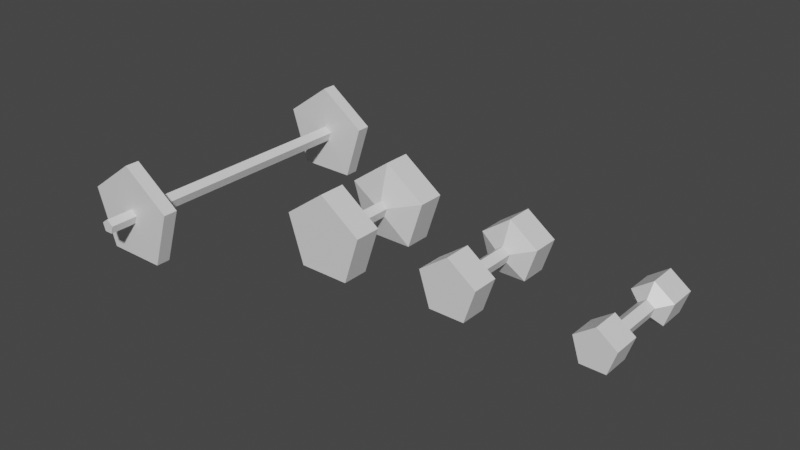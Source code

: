 # Source: WeightSet.blend  (saved by Blender 2.93.20; exported with 4.5.12 LTS)
import bpy
from mathutils import Matrix  # noqa: F401  (used for matrix-valued properties, if any)

bpy.ops.wm.read_factory_settings(use_empty=True)
scene = bpy.context.scene
scene.name = 'Scene'

# ---- collections
col_collection = bpy.data.collections.new('Collection'); scene.collection.children.link(col_collection)

# ---- materials (node trees are filled in below, after node groups)
mat_blackweight = bpy.data.materials.new('BlackWeight')
mat_blackweight.alpha_threshold = 0.0
mat_blackweight.use_transparent_shadow = False
mat_blackweight.line_color = (0.0, 0.0, 0.0, 1.0)
mat_silverbar = bpy.data.materials.new('SilverBar')
mat_silverbar.use_transparent_shadow = False

# ---- material node trees
mat_blackweight.use_nodes = True; mat_blackweight.node_tree.nodes.clear()
_N = mat_blackweight.node_tree.nodes; _L = mat_blackweight.node_tree.links
n0 = _N.new('ShaderNodeOutputMaterial'); n0.name = 'Material Output'; n0.location = (300, 300)
n1 = _N.new('ShaderNodeBsdfPrincipled'); n1.name = 'Principled BSDF'; n1.location = (10, 300)
n1.distribution = 'GGX'
n1.subsurface_method = 'BURLEY'
n1.inputs[2].default_value = 0.4
n1.inputs[3].default_value = 1.45
n1.inputs[27].default_value = (0.0, 0.0, 0.0, 1.0)
n1.inputs[28].default_value = 1.0
_L.new(n1.outputs[0], n0.inputs[0])
n0.is_active_output = True
mat_silverbar.use_nodes = True; mat_silverbar.node_tree.nodes.clear()
_N = mat_silverbar.node_tree.nodes; _L = mat_silverbar.node_tree.links
n0 = _N.new('ShaderNodeBsdfPrincipled'); n0.name = 'Principled BSDF'; n0.location = (10, 300)
n0.distribution = 'GGX'
n0.subsurface_method = 'BURLEY'
n0.inputs[3].default_value = 1.45
n0.inputs[27].default_value = (0.0, 0.0, 0.0, 1.0)
n0.inputs[28].default_value = 1.0
n1 = _N.new('ShaderNodeOutputMaterial'); n1.name = 'Material Output'; n1.location = (300, 300)
_L.new(n0.outputs[0], n1.inputs[0])
n1.is_active_output = True

# ---- world
world_world = bpy.data.worlds.new('World'); scene.world = world_world
world_world.use_nodes = True; world_world.node_tree.nodes.clear()
_N = world_world.node_tree.nodes; _L = world_world.node_tree.links
n0 = _N.new('ShaderNodeOutputWorld'); n0.name = 'World Output'; n0.location = (300, 300)
n1 = _N.new('ShaderNodeBackground'); n1.name = 'Background'; n1.location = (10, 300)
n1.inputs[0].default_value = (0.05088, 0.05088, 0.05088, 1.0)
_L.new(n1.outputs[0], n0.inputs[0])
n0.is_active_output = True
world_world.color = (0.05088, 0.05088, 0.05088)
world_world.use_sun_shadow = False
world_world.sun_shadow_jitter_overblur = 0.0

# ---- meshes
me_cylinder = bpy.data.meshes.new('Cylinder')
me_cylinder.from_pydata([(-4.307e-08, 0.2896, -0.4732), (-4.998e-08, 0.2896, 0.4732), (0.2754, 0.0895, -0.4732), (0.2754, 0.0895, 0.4732), (0.1702, -0.2343, -0.4732), (0.1702, -0.2343, 0.4732), (-0.1702, -0.2343, -0.4732), (-0.1702, -0.2343, 0.4732), (-0.2754, 0.0895, -0.4732), (-0.2754, 0.0895, 0.4732), (-7.149e-10, 0.2896, -0.7566), (0.2754, 0.0895, -0.7566), (0.2754, 0.0895, 0.7566), (-7.571e-08, 0.2896, 0.7566), (0.1702, -0.2343, -0.7566), (0.1702, -0.2343, 0.7566), (-0.1702, -0.2343, -0.7566), (-0.1702, -0.2343, 0.7566), (-0.2754, 0.0895, -0.7566), (-0.2754, 0.0895, 0.7566), (1.383e-08, 1.093, -1.107), (1.039, 0.3376, -1.107), (1.039, 0.3376, 1.107), (-2.691e-07, 1.093, 1.107), (0.6422, -0.884, -1.107), (0.6422, -0.884, 1.107), (-0.6422, -0.884, -1.107), (-0.6422, -0.884, 1.107), (-1.039, 0.3376, -1.107), (-1.039, 0.3376, 1.107), (1.383e-08, 1.093, -2.086), (1.039, 0.3376, -2.086), (1.039, 0.3376, 2.086), (-3.338e-07, 1.093, 2.086), (0.6422, -0.884, -2.086), (0.6422, -0.884, 2.086), (-0.6422, -0.884, -2.086), (-0.6422, -0.884, 2.086), (-1.039, 0.3376, -2.086), (-1.039, 0.3376, 2.086)], [], [(0, 1, 3, 2), (2, 3, 5, 4), (4, 5, 7, 6), (6, 8, 18, 16), (6, 7, 9, 8), (8, 9, 1, 0), (8, 0, 10, 18), (18, 10, 20, 28), (12, 13, 23, 22), (0, 2, 11, 10), (4, 6, 16, 14), (1, 9, 19, 13), (2, 4, 14, 11), (9, 7, 17, 19), (3, 1, 13, 12), (7, 5, 15, 17), (5, 3, 12, 15), (21, 24, 34, 31), (27, 25, 35, 37), (17, 15, 25, 27), (11, 14, 24, 21), (13, 19, 29, 23), (16, 18, 28, 26), (15, 12, 22, 25), (10, 11, 21, 20), (19, 17, 27, 29), (14, 16, 26, 24), (32, 33, 39, 37, 35), (30, 31, 34, 36, 38), (23, 29, 39, 33), (26, 28, 38, 36), (25, 22, 32, 35), (20, 21, 31, 30), (29, 27, 37, 39), (24, 26, 36, 34), (22, 23, 33, 32), (28, 20, 30, 38)])
_uv = me_cylinder.uv_layers.new(name='UVMap')
_uv.uv.foreach_set('vector', [0.5, 0.2634, 0.5, 0.7366, 0.6377, 0.7366, 0.6377, 0.2634, 0.5447, 0.2634, 0.5447, 0.7366, 0.3828, 0.7366, 0.3828, 0.2634, 0.5851, 0.2634, 0.5851, 0.7366, 0.4149, 0.7366, 0.4149, 0.2634, 0.3828, 0.2634, 0.5447, 0.2634, 0.5447, 0.1217, 0.3828, 0.1217, 0.3828, 0.2634, 0.3828, 0.7366, 0.5447, 0.7366, 0.5447, 0.2634, 0.3623, 0.2634, 0.3623, 0.7366, 0.5, 0.7366, 0.5, 0.2634, 0.3623, 0.2634, 0.5, 0.2634, 0.5, 0.1217, 0.3623, 0.1217, 0.3623, 0.5447, 0.5, 0.6448, 0.5, 1.046, -0.01958, 0.6688, 0.6377, 0.5447, 0.5, 0.6448, 0.5, 1.046, 1.02, 0.6688, 0.5, 0.2634, 0.6377, 0.2634, 0.6377, 0.1217, 0.5, 0.1217, 0.5851, 0.2634, 0.4149, 0.2634, 0.4149, 0.1217, 0.5851, 0.1217, 0.5, 0.7366, 0.3623, 0.7366, 0.3623, 0.8783, 0.5, 0.8783, 0.5447, 0.2634, 0.3828, 0.2634, 0.3828, 0.1217, 0.5447, 0.1217, 0.5447, 0.7366, 0.3828, 0.7366, 0.3828, 0.8783, 0.5447, 0.8783, 0.6377, 0.7366, 0.5, 0.7366, 0.5, 0.8783, 0.6377, 0.8783, 0.4149, 0.7366, 0.5851, 0.7366, 0.5851, 0.8783, 0.4149, 0.8783, 0.3828, 0.7366, 0.5447, 0.7366, 0.5447, 0.8783, 0.3828, 0.8783, 0.6688, -0.0534, 0.05802, -0.0534, 0.05802, -0.5432, 0.6688, -0.5432, 0.1789, 1.053, 0.8211, 1.053, 0.8211, 1.543, 0.1789, 1.543, 0.4149, 0.3828, 0.5851, 0.3828, 0.8211, 0.05802, 0.1789, 0.05802, 0.6377, 0.5447, 0.5851, 0.3828, 0.8211, 0.05802, 1.02, 0.6688, 0.5, 0.6448, 0.3623, 0.5447, -0.01958, 0.6688, 0.5, 1.046, 0.4149, 0.3828, 0.3623, 0.5447, -0.01958, 0.6688, 0.1789, 0.05802, 0.5851, 0.3828, 0.6377, 0.5447, 1.02, 0.6688, 0.8211, 0.05802, 0.5, 0.6448, 0.6377, 0.5447, 1.02, 0.6688, 0.5, 1.046, 0.3623, 0.5447, 0.4149, 0.3828, 0.1789, 0.05802, -0.01958, 0.6688, 0.5851, 0.3828, 0.4149, 0.3828, 0.1789, 0.05802, 0.8211, 0.05802, 1.02, 0.6688, 0.5, 1.046, -0.01958, 0.6688, 0.1789, 0.05802, 0.8211, 0.05802, 0.5, 1.046, 1.02, 0.6688, 0.8211, 0.05802, 0.1789, 0.05802, -0.01958, 0.6688, 0.5, 1.053, -0.01958, 1.053, -0.01958, 1.543, 0.5, 1.543, 0.05802, -0.0534, 0.6688, -0.0534, 0.6688, -0.5432, 0.05802, -0.5432, 0.05802, 1.053, 0.6688, 1.053, 0.6688, 1.543, 0.05802, 1.543, 0.5, -0.0534, 1.02, -0.0534, 1.02, -0.5432, 0.5, -0.5432, 0.6688, 1.053, 0.05802, 1.053, 0.05802, 1.543, 0.6688, 1.543, 0.8211, -0.0534, 0.1789, -0.0534, 0.1789, -0.5432, 0.8211, -0.5432, 1.02, 1.053, 0.5, 1.053, 0.5, 1.543, 1.02, 1.543, -0.01958, -0.0534, 0.5, -0.0534, 0.5, -0.5432, -0.01958, -0.5432])
me_cylinder.materials.append(mat_blackweight)
me_cylinder.use_remesh_fix_poles = True
me_cylinder.use_remesh_preserve_attributes = False
me_cylinder.update()
me_cylinder_001 = bpy.data.meshes.new('Cylinder.001')
me_cylinder_001.from_pydata([(-4.307e-08, 0.2896, -0.4732), (-4.998e-08, 0.2896, 0.4732), (0.2754, 0.0895, -0.4732), (0.2754, 0.0895, 0.4732), (0.1702, -0.2343, -0.4732), (0.1702, -0.2343, 0.4732), (-0.1702, -0.2343, -0.4732), (-0.1702, -0.2343, 0.4732), (-0.2754, 0.0895, -0.4732), (-0.2754, 0.0895, 0.4732), (-7.149e-10, 0.2896, -0.7566), (0.2754, 0.0895, -0.7566), (0.2754, 0.0895, 0.7566), (-7.571e-08, 0.2896, 0.7566), (0.1702, -0.2343, -0.7566), (0.1702, -0.2343, 0.7566), (-0.1702, -0.2343, -0.7566), (-0.1702, -0.2343, 0.7566), (-0.2754, 0.0895, -0.7566), (-0.2754, 0.0895, 0.7566), (1.383e-08, 1.576, -1.107), (1.499, 0.487, -1.107), (1.499, 0.487, 1.107), (-3.031e-07, 1.576, 1.107), (0.9263, -1.275, -1.107), (0.9263, -1.275, 1.107), (-0.9263, -1.275, -1.107), (-0.9263, -1.275, 1.107), (-1.499, 0.487, -1.107), (-1.499, 0.487, 1.107), (1.383e-08, 1.576, -2.086), (1.499, 0.487, -2.086), (1.499, 0.487, 2.086), (-4.018e-07, 1.576, 2.086), (0.9263, -1.275, -2.086), (0.9263, -1.275, 2.086), (-0.9263, -1.275, -2.086), (-0.9263, -1.275, 2.086), (-1.499, 0.487, -2.086), (-1.499, 0.487, 2.086)], [], [(0, 1, 3, 2), (2, 3, 5, 4), (4, 5, 7, 6), (6, 8, 18, 16), (6, 7, 9, 8), (8, 9, 1, 0), (8, 0, 10, 18), (18, 10, 20, 28), (12, 13, 23, 22), (0, 2, 11, 10), (4, 6, 16, 14), (1, 9, 19, 13), (2, 4, 14, 11), (9, 7, 17, 19), (3, 1, 13, 12), (7, 5, 15, 17), (5, 3, 12, 15), (21, 24, 34, 31), (27, 25, 35, 37), (17, 15, 25, 27), (11, 14, 24, 21), (13, 19, 29, 23), (16, 18, 28, 26), (15, 12, 22, 25), (10, 11, 21, 20), (19, 17, 27, 29), (14, 16, 26, 24), (32, 33, 39, 37, 35), (30, 31, 34, 36, 38), (23, 29, 39, 33), (26, 28, 38, 36), (25, 22, 32, 35), (20, 21, 31, 30), (29, 27, 37, 39), (24, 26, 36, 34), (22, 23, 33, 32), (28, 20, 30, 38)])
_uv = me_cylinder_001.uv_layers.new(name='UVMap')
_uv.uv.foreach_set('vector', [0.5, 0.2634, 0.5, 0.7366, 0.6377, 0.7366, 0.6377, 0.2634, 0.5447, 0.2634, 0.5447, 0.7366, 0.3828, 0.7366, 0.3828, 0.2634, 0.5851, 0.2634, 0.5851, 0.7366, 0.4149, 0.7366, 0.4149, 0.2634, 0.3828, 0.2634, 0.5447, 0.2634, 0.5447, 0.1217, 0.3828, 0.1217, 0.3828, 0.2634, 0.3828, 0.7366, 0.5447, 0.7366, 0.5447, 0.2634, 0.3623, 0.2634, 0.3623, 0.7366, 0.5, 0.7366, 0.5, 0.2634, 0.3623, 0.2634, 0.5, 0.2634, 0.5, 0.1217, 0.3623, 0.1217, 0.3623, 0.5447, 0.5, 0.6448, 0.5, 1.288, -0.2494, 0.7435, 0.6377, 0.5447, 0.5, 0.6448, 0.5, 1.288, 1.249, 0.7435, 0.5, 0.2634, 0.6377, 0.2634, 0.6377, 0.1217, 0.5, 0.1217, 0.5851, 0.2634, 0.4149, 0.2634, 0.4149, 0.1217, 0.5851, 0.1217, 0.5, 0.7366, 0.3623, 0.7366, 0.3623, 0.8783, 0.5, 0.8783, 0.5447, 0.2634, 0.3828, 0.2634, 0.3828, 0.1217, 0.5447, 0.1217, 0.5447, 0.7366, 0.3828, 0.7366, 0.3828, 0.8783, 0.5447, 0.8783, 0.6377, 0.7366, 0.5, 0.7366, 0.5, 0.8783, 0.6377, 0.8783, 0.4149, 0.7366, 0.5851, 0.7366, 0.5851, 0.8783, 0.4149, 0.8783, 0.3828, 0.7366, 0.5447, 0.7366, 0.5447, 0.8783, 0.3828, 0.8783, 0.7435, -0.0534, -0.1374, -0.0534, -0.1374, -0.5432, 0.7435, -0.5432, 0.03687, 1.053, 0.9631, 1.053, 0.9631, 1.543, 0.03687, 1.543, 0.4149, 0.3828, 0.5851, 0.3828, 0.9631, -0.1374, 0.03687, -0.1374, 0.6377, 0.5447, 0.5851, 0.3828, 0.9631, -0.1374, 1.249, 0.7435, 0.5, 0.6448, 0.3623, 0.5447, -0.2494, 0.7435, 0.5, 1.288, 0.4149, 0.3828, 0.3623, 0.5447, -0.2494, 0.7435, 0.03687, -0.1374, 0.5851, 0.3828, 0.6377, 0.5447, 1.249, 0.7435, 0.9631, -0.1374, 0.5, 0.6448, 0.6377, 0.5447, 1.249, 0.7435, 0.5, 1.288, 0.3623, 0.5447, 0.4149, 0.3828, 0.03687, -0.1374, -0.2494, 0.7435, 0.5851, 0.3828, 0.4149, 0.3828, 0.03687, -0.1374, 0.9631, -0.1374, 1.249, 0.7435, 0.5, 1.288, -0.2494, 0.7435, 0.03687, -0.1374, 0.9631, -0.1374, 0.5, 1.288, 1.249, 0.7435, 0.9631, -0.1374, 0.03687, -0.1374, -0.2494, 0.7435, 0.5, 1.053, -0.2494, 1.053, -0.2494, 1.543, 0.5, 1.543, -0.1374, -0.0534, 0.7435, -0.0534, 0.7435, -0.5432, -0.1374, -0.5432, -0.1374, 1.053, 0.7435, 1.053, 0.7435, 1.543, -0.1374, 1.543, 0.5, -0.0534, 1.249, -0.0534, 1.249, -0.5432, 0.5, -0.5432, 0.7435, 1.053, -0.1374, 1.053, -0.1374, 1.543, 0.7435, 1.543, 0.9631, -0.0534, 0.03687, -0.0534, 0.03687, -0.5432, 0.9631, -0.5432, 1.249, 1.053, 0.5, 1.053, 0.5, 1.543, 1.249, 1.543, -0.2494, -0.0534, 0.5, -0.0534, 0.5, -0.5432, -0.2494, -0.5432])
me_cylinder_001.materials.append(mat_blackweight)
me_cylinder_001.use_remesh_fix_poles = True
me_cylinder_001.use_remesh_preserve_attributes = False
me_cylinder_001.update()
me_cylinder_002 = bpy.data.meshes.new('Cylinder.002')
me_cylinder_002.from_pydata([(-4.307e-08, 0.2896, -0.4732), (-4.998e-08, 0.2896, 0.4732), (0.2754, 0.0895, -0.4732), (0.2754, 0.0895, 0.4732), (0.1702, -0.2343, -0.4732), (0.1702, -0.2343, 0.4732), (-0.1702, -0.2343, -0.4732), (-0.1702, -0.2343, 0.4732), (-0.2754, 0.0895, -0.4732), (-0.2754, 0.0895, 0.4732), (-7.149e-10, 0.2896, -0.7566), (0.2754, 0.0895, -0.7566), (0.2754, 0.0895, 0.7566), (-7.571e-08, 0.2896, 0.7566), (0.1702, -0.2343, -0.7566), (0.1702, -0.2343, 0.7566), (-0.1702, -0.2343, -0.7566), (-0.1702, -0.2343, 0.7566), (-0.2754, 0.0895, -0.7566), (-0.2754, 0.0895, 0.7566), (1.383e-08, 0.739, -1.107), (0.7028, 0.2283, -1.107), (0.7028, 0.2283, 1.107), (-2.442e-07, 0.739, 1.107), (0.4343, -0.5978, -1.107), (0.4343, -0.5978, 1.107), (-0.4343, -0.5978, -1.107), (-0.4343, -0.5978, 1.107), (-0.7028, 0.2283, -1.107), (-0.7028, 0.2283, 1.107), (1.383e-08, 0.739, -2.086), (0.7028, 0.2283, -2.086), (0.7028, 0.2283, 2.086), (-2.84e-07, 0.739, 2.086), (0.4343, -0.5978, -2.086), (0.4343, -0.5978, 2.086), (-0.4343, -0.5978, -2.086), (-0.4343, -0.5978, 2.086), (-0.7028, 0.2283, -2.086), (-0.7028, 0.2283, 2.086)], [], [(0, 1, 3, 2), (2, 3, 5, 4), (4, 5, 7, 6), (6, 8, 18, 16), (6, 7, 9, 8), (8, 9, 1, 0), (8, 0, 10, 18), (18, 10, 20, 28), (12, 13, 23, 22), (0, 2, 11, 10), (4, 6, 16, 14), (1, 9, 19, 13), (2, 4, 14, 11), (9, 7, 17, 19), (3, 1, 13, 12), (7, 5, 15, 17), (5, 3, 12, 15), (21, 24, 34, 31), (27, 25, 35, 37), (17, 15, 25, 27), (11, 14, 24, 21), (13, 19, 29, 23), (16, 18, 28, 26), (15, 12, 22, 25), (10, 11, 21, 20), (19, 17, 27, 29), (14, 16, 26, 24), (32, 33, 39, 37, 35), (30, 31, 34, 36, 38), (23, 29, 39, 33), (26, 28, 38, 36), (25, 22, 32, 35), (20, 21, 31, 30), (29, 27, 37, 39), (24, 26, 36, 34), (22, 23, 33, 32), (28, 20, 30, 38)])
_uv = me_cylinder_002.uv_layers.new(name='UVMap')
_uv.uv.foreach_set('vector', [0.5, 0.3866, 0.5, 0.6134, 0.566, 0.6134, 0.566, 0.3866, 0.5214, 0.3866, 0.5214, 0.6134, 0.4439, 0.6134, 0.4439, 0.3866, 0.5408, 0.3866, 0.5408, 0.6134, 0.4592, 0.6134, 0.4592, 0.3866, 0.4439, 0.3866, 0.5214, 0.3866, 0.5214, 0.3187, 0.4439, 0.3187, 0.4439, 0.3866, 0.4439, 0.6134, 0.5214, 0.6134, 0.5214, 0.3866, 0.434, 0.3866, 0.434, 0.6134, 0.5, 0.6134, 0.5, 0.3866, 0.434, 0.3866, 0.5, 0.3866, 0.5, 0.3187, 0.434, 0.3187, 0.434, 0.5214, 0.5, 0.5694, 0.5, 0.6771, 0.3316, 0.5547, 0.566, 0.5214, 0.5, 0.5694, 0.5, 0.6771, 0.6684, 0.5547, 0.5, 0.3866, 0.566, 0.3866, 0.566, 0.3187, 0.5, 0.3187, 0.5408, 0.3866, 0.4592, 0.3866, 0.4592, 0.3187, 0.5408, 0.3187, 0.5, 0.6134, 0.434, 0.6134, 0.434, 0.6813, 0.5, 0.6813, 0.5214, 0.3866, 0.4439, 0.3866, 0.4439, 0.3187, 0.5214, 0.3187, 0.5214, 0.6134, 0.4439, 0.6134, 0.4439, 0.6813, 0.5214, 0.6813, 0.566, 0.6134, 0.5, 0.6134, 0.5, 0.6813, 0.566, 0.6813, 0.4592, 0.6134, 0.5408, 0.6134, 0.5408, 0.6813, 0.4592, 0.6813, 0.4439, 0.6134, 0.5214, 0.6134, 0.5214, 0.6813, 0.4439, 0.6813, 0.5547, 0.2348, 0.3567, 0.2348, 0.3567, 0.0, 0.5547, 0.0, 0.3959, 0.7652, 0.6041, 0.7652, 0.6041, 1.0, 0.3959, 1.0, 0.4592, 0.4439, 0.5408, 0.4439, 0.6041, 0.3567, 0.3959, 0.3567, 0.566, 0.5214, 0.5408, 0.4439, 0.6041, 0.3567, 0.6684, 0.5547, 0.5, 0.5694, 0.434, 0.5214, 0.3316, 0.5547, 0.5, 0.6771, 0.4592, 0.4439, 0.434, 0.5214, 0.3316, 0.5547, 0.3959, 0.3567, 0.5408, 0.4439, 0.566, 0.5214, 0.6684, 0.5547, 0.6041, 0.3567, 0.5, 0.5694, 0.566, 0.5214, 0.6684, 0.5547, 0.5, 0.6771, 0.434, 0.5214, 0.4592, 0.4439, 0.3959, 0.3567, 0.3316, 0.5547, 0.5408, 0.4439, 0.4592, 0.4439, 0.3959, 0.3567, 0.6041, 0.3567, 0.6684, 0.5547, 0.5, 0.6771, 0.3316, 0.5547, 0.3959, 0.3567, 0.6041, 0.3567, 0.5, 0.6771, 0.6684, 0.5547, 0.6041, 0.3567, 0.3959, 0.3567, 0.3316, 0.5547, 0.5, 0.7652, 0.3316, 0.7652, 0.3316, 1.0, 0.5, 1.0, 0.3567, 0.2348, 0.5547, 0.2348, 0.5547, 0.0, 0.3567, 0.0, 0.3567, 0.7652, 0.5547, 0.7652, 0.5547, 1.0, 0.3567, 1.0, 0.5, 0.2348, 0.6684, 0.2348, 0.6684, 0.0, 0.5, 0.0, 0.5547, 0.7652, 0.3567, 0.7652, 0.3567, 1.0, 0.5547, 1.0, 0.6041, 0.2348, 0.3959, 0.2348, 0.3959, 0.0, 0.6041, 0.0, 0.6684, 0.7652, 0.5, 0.7652, 0.5, 1.0, 0.6684, 1.0, 0.3316, 0.2348, 0.5, 0.2348, 0.5, 0.0, 0.3316, 0.0])
me_cylinder_002.materials.append(mat_blackweight)
me_cylinder_002.use_remesh_fix_poles = True
me_cylinder_002.use_remesh_preserve_attributes = False
me_cylinder_002.update()
me_cylinder_003 = bpy.data.meshes.new('Cylinder.003')
me_cylinder_003.from_pydata([(-2.98e-08, 0.2896, -0.4732), (-5.96e-08, 0.2896, 0.4732), (0.2754, 0.0895, -0.4732), (0.2754, 0.0895, 0.4732), (0.1702, -0.2343, -0.4732), (0.1702, -0.2343, 0.4732), (-0.1702, -0.2343, -0.4732), (-0.1702, -0.2343, 0.4732), (-0.2754, 0.0895, -0.4732), (-0.2754, 0.0895, 0.4732), (0.0, 0.2896, -4.431), (0.2754, 0.0895, -4.431), (0.2754, 0.0895, 4.431), (-8.941e-08, 0.2896, 4.431), (0.1702, -0.2343, -4.431), (0.1702, -0.2343, 4.431), (-0.1702, -0.2343, -4.431), (-0.1702, -0.2343, 4.431), (-0.2754, 0.0895, -4.431), (-0.2754, 0.0895, 4.431), (0.0, 1.839, -4.451), (1.749, 0.5683, -4.451), (1.749, 0.5683, 4.451), (-2.857e-07, 1.839, 4.451), (1.081, -1.488, -4.451), (1.081, -1.488, 4.451), (-1.081, -1.488, -4.451), (-1.081, -1.488, 4.451), (-1.749, 0.5683, -4.451), (-1.749, 0.5683, 4.451), (-4.851e-08, 0.2591, -4.961), (0.2464, 0.08006, -4.961), (0.2464, 0.08006, 4.961), (-3.389e-07, 0.2591, 4.961), (0.1523, -0.2096, -4.961), (0.1523, -0.2096, 4.961), (-0.1523, -0.2096, -4.961), (-0.1523, -0.2096, 4.961), (-0.2464, 0.08006, -4.961), (-0.2464, 0.08006, 4.961), (0.0, 1.839, -4.961), (1.749, 0.5683, -4.961), (1.749, 0.5683, 4.961), (-4.06e-07, 1.839, 4.961), (1.081, -1.488, -4.961), (1.081, -1.488, 4.961), (-1.081, -1.488, -4.961), (-1.081, -1.488, 4.961), (-1.749, 0.5683, -4.961), (-1.749, 0.5683, 4.961), (-4.851e-08, 0.2591, -5.935), (0.2464, 0.08006, -5.935), (0.2464, 0.08006, 5.935), (5.919e-07, 0.2591, 5.935), (0.1523, -0.2096, -5.935), (0.1523, -0.2096, 5.935), (-0.1523, -0.2096, -5.935), (-0.1523, -0.2096, 5.935), (-0.2464, 0.08006, -5.935), (-0.2464, 0.08006, 5.935)], [], [(0, 1, 3, 2), (2, 3, 5, 4), (4, 5, 7, 6), (6, 8, 18, 16), (6, 7, 9, 8), (8, 9, 1, 0), (8, 0, 10, 18), (18, 10, 20, 28), (12, 13, 23, 22), (0, 2, 11, 10), (4, 6, 16, 14), (1, 9, 19, 13), (2, 4, 14, 11), (9, 7, 17, 19), (3, 1, 13, 12), (7, 5, 15, 17), (5, 3, 12, 15), (21, 24, 44, 41), (27, 25, 45, 47), (17, 15, 25, 27), (11, 14, 24, 21), (13, 19, 29, 23), (16, 18, 28, 26), (15, 12, 22, 25), (10, 11, 21, 20), (19, 17, 27, 29), (14, 16, 26, 24), (39, 37, 57, 59), (30, 31, 51, 50), (23, 29, 49, 43), (26, 28, 48, 46), (25, 22, 42, 45), (20, 21, 41, 40), (29, 27, 47, 49), (24, 26, 46, 44), (22, 23, 43, 42), (28, 20, 40, 48), (31, 30, 40, 41), (33, 32, 42, 43), (34, 31, 41, 44), (32, 35, 45, 42), (36, 34, 44, 46), (35, 37, 47, 45), (38, 36, 46, 48), (37, 39, 49, 47), (30, 38, 48, 40), (39, 33, 43, 49), (52, 53, 59, 57, 55), (50, 51, 54, 56, 58), (34, 36, 56, 54), (32, 33, 53, 52), (38, 30, 50, 58), (37, 35, 55, 57), (31, 34, 54, 51), (33, 39, 59, 53), (36, 38, 58, 56), (35, 32, 52, 55)])
me_cylinder_003.polygons.foreach_set('material_index', [1, 1, 1, 1, 1, 1, 1, 0, 0, 1, 1, 1, 1, 1, 1, 1, 1, 0, 0, 0, 0, 0, 0, 0, 0, 0, 0, 1, 1, 0, 0, 0, 0, 0, 0, 0, 0, 0, 0, 0, 0, 0, 0, 0, 0, 0, 0, 1, 1, 1, 1, 1, 1, 1, 1, 1, 1])
_uv = me_cylinder_003.uv_layers.new(name='UVMap')
_uv.uv.foreach_set('vector', [0.5, 0.2634, 0.5, 0.7366, 0.6377, 0.7366, 0.6377, 0.2634, 0.5447, 0.2634, 0.5447, 0.7366, 0.3828, 0.7366, 0.3828, 0.2634, 0.5851, 0.2634, 0.5851, 0.7366, 0.4149, 0.7366, 0.4149, 0.2634, 0.3828, 0.2634, 0.5447, 0.2634, 0.5447, -1.716, 0.3828, -1.716, 0.3828, 0.2634, 0.3828, 0.7366, 0.5447, 0.7366, 0.5447, 0.2634, 0.3623, 0.2634, 0.3623, 0.7366, 0.5, 0.7366, 0.5, 0.2634, 0.3623, 0.2634, 0.5, 0.2634, 0.5, -1.716, 0.3623, -1.716, 0.3623, 0.5447, 0.5, 0.6448, 0.5, 1.42, -0.3746, 0.7842, 0.6377, 0.5447, 0.5, 0.6448, 0.5, 1.42, 1.375, 0.7842, 0.5, 0.2634, 0.6377, 0.2634, 0.6377, -1.716, 0.5, -1.716, 0.5851, 0.2634, 0.4149, 0.2634, 0.4149, -1.716, 0.5851, -1.716, 0.5, 0.7366, 0.3623, 0.7366, 0.3623, 2.716, 0.5, 2.716, 0.5447, 0.2634, 0.3828, 0.2634, 0.3828, -1.716, 0.5447, -1.716, 0.5447, 0.7366, 0.3828, 0.7366, 0.3828, 2.716, 0.5447, 2.716, 0.6377, 0.7366, 0.5, 0.7366, 0.5, 2.716, 0.6377, 2.716, 0.4149, 0.7366, 0.5851, 0.7366, 0.5851, 2.716, 0.4149, 2.716, 0.3828, 0.7366, 0.5447, 0.7366, 0.5447, 2.716, 0.3828, 2.716, 0.7842, -1.726, -0.244, -1.726, -0.244, -1.98, 0.7842, -1.98, -0.04052, 2.726, 1.041, 2.726, 1.041, 2.98, -0.04052, 2.98, 0.4149, 0.3828, 0.5851, 0.3828, 1.041, -0.244, -0.04052, -0.244, 0.6377, 0.5447, 0.5851, 0.3828, 1.041, -0.244, 1.375, 0.7842, 0.5, 0.6448, 0.3623, 0.5447, -0.3746, 0.7842, 0.5, 1.42, 0.4149, 0.3828, 0.3623, 0.5447, -0.3746, 0.7842, -0.04052, -0.244, 0.5851, 0.3828, 0.6377, 0.5447, 1.375, 0.7842, 1.041, -0.244, 0.5, 0.6448, 0.6377, 0.5447, 1.375, 0.7842, 0.5, 1.42, 0.3623, 0.5447, 0.4149, 0.3828, -0.04052, -0.244, -0.3746, 0.7842, 0.5851, 0.3828, 0.4149, 0.3828, -0.04052, -0.244, 1.041, -0.244, 0.54, 2.98, 0.3952, 2.98, 0.3952, 3.467, 0.54, 3.467, 0.5, -1.98, 0.6232, -1.98, 0.6232, -2.467, 0.5, -2.467, 0.5, 2.726, -0.3746, 2.726, -0.3746, 2.98, 0.5, 2.98, -0.244, -1.726, 0.7842, -1.726, 0.7842, -1.98, -0.244, -1.98, -0.244, 2.726, 0.7842, 2.726, 0.7842, 2.98, -0.244, 2.98, 0.5, -1.726, 1.375, -1.726, 1.375, -1.98, 0.5, -1.98, 0.7842, 2.726, -0.244, 2.726, -0.244, 2.98, 0.7842, 2.98, 1.041, -1.726, -0.04052, -1.726, -0.04052, -1.98, 1.041, -1.98, 1.375, 2.726, 0.5, 2.726, 0.5, 2.98, 1.375, 2.98, -0.3746, -1.726, 0.5, -1.726, 0.5, -1.98, -0.3746, -1.98, 0.6232, 0.54, 0.5, 0.6295, 0.5, 1.42, 1.375, 0.7842, 0.5, 0.6295, 0.6232, 0.54, 1.375, 0.7842, 0.5, 1.42, 0.5761, 0.3952, 0.6232, 0.54, 1.375, 0.7842, 1.041, -0.244, 0.6232, 0.54, 0.5761, 0.3952, 1.041, -0.244, 1.375, 0.7842, 0.4239, 0.3952, 0.5761, 0.3952, 1.041, -0.244, -0.04052, -0.244, 0.5761, 0.3952, 0.4239, 0.3952, -0.04052, -0.244, 1.041, -0.244, 0.3768, 0.54, 0.4239, 0.3952, -0.04052, -0.244, -0.3746, 0.7842, 0.4239, 0.3952, 0.3768, 0.54, -0.3746, 0.7842, -0.04052, -0.244, 0.5, 0.6295, 0.3768, 0.54, -0.3746, 0.7842, 0.5, 1.42, 0.3768, 0.54, 0.5, 0.6295, 0.5, 1.42, -0.3746, 0.7842, 0.6232, 0.54, 0.5, 0.6295, 0.3768, 0.54, 0.4239, 0.3952, 0.5761, 0.3952, 0.5, 0.6295, 0.6232, 0.54, 0.5761, 0.3952, 0.4239, 0.3952, 0.3768, 0.54, 0.5761, -1.98, 0.4239, -1.98, 0.4239, -2.467, 0.5761, -2.467, 0.6232, 2.98, 0.5, 2.98, 0.5, 3.467, 0.6232, 3.467, 0.3768, -1.98, 0.5, -1.98, 0.5, -2.467, 0.3768, -2.467, 0.4239, 2.98, 0.5761, 2.98, 0.5761, 3.467, 0.4239, 3.467, 0.54, -1.98, 0.3952, -1.98, 0.3952, -2.467, 0.54, -2.467, 0.5, 2.98, 0.3768, 2.98, 0.3768, 3.467, 0.5, 3.467, 0.3952, -1.98, 0.54, -1.98, 0.54, -2.467, 0.3952, -2.467, 0.3952, 2.98, 0.54, 2.98, 0.54, 3.467, 0.3952, 3.467])
me_cylinder_003.materials.append(mat_blackweight)
me_cylinder_003.materials.append(mat_silverbar)
me_cylinder_003.use_remesh_fix_poles = True
me_cylinder_003.use_remesh_preserve_attributes = False
me_cylinder_003.update()

# ---- objects
ob_cylinder = bpy.data.objects.new('Cylinder', me_cylinder)
ob_cylinder_001 = bpy.data.objects.new('Cylinder.001', me_cylinder_001)
ob_cylinder_002 = bpy.data.objects.new('Cylinder.002', me_cylinder_002)
ob_cylinder_004 = bpy.data.objects.new('Cylinder.004', me_cylinder_003)

# ---- transforms, parenting, visibility, modifiers, constraints
ob_cylinder.location = (0.0, 0.0, 0.0)
ob_cylinder.rotation_euler = (1.571, -0.0, 0.0)
ob_cylinder_001.location = (-5.0, 0.0, 0.0)
ob_cylinder_001.rotation_euler = (1.571, -0.0, 0.0)
ob_cylinder_002.location = (5.0, 0.0, 0.0)
ob_cylinder_002.rotation_euler = (1.571, -0.0, 0.0)
ob_cylinder_004.location = (-11.0, 0.0, 0.0)
ob_cylinder_004.rotation_euler = (1.571, -0.0, 0.0)

# ---- collection membership
col_collection.objects.link(ob_cylinder)
col_collection.objects.link(ob_cylinder_001)
col_collection.objects.link(ob_cylinder_002)
col_collection.objects.link(ob_cylinder_004)

# ---- scene / render settings (as saved in the file)
scene.frame_start = 1; scene.frame_end = 250; scene.frame_set(1)
scene.render.engine = 'BLENDER_EEVEE_NEXT'
scene.cycles.use_denoising = False
scene.cycles.samples = 128
scene.cycles.sampling_pattern = 'TABULATED_SOBOL'
scene.cycles.use_adaptive_sampling = False
scene.cycles.use_light_tree = False
scene.view_settings.view_transform = 'Filmic'
bpy.context.view_layer.update()

# ---- added for rendering (the .blend has no active camera and no usable light): camera, sun
cam_auto = bpy.data.cameras.new('AutoCamera')
cam_auto.lens = 50.0
cam_auto.sensor_width = 36.0
cam_auto.clip_end = 1000.0
ob_auto_camera = bpy.data.objects.new('AutoCamera', cam_auto)
scene.collection.objects.link(ob_auto_camera)
ob_auto_camera.location = (17.0084, -24.6379, 16.6009)
ob_auto_camera.rotation_euler = (1.09748, -7.21219e-08, 0.694738)
scene.camera = ob_auto_camera
light_auto_sun = bpy.data.lights.new('AutoSun', 'SUN')
light_auto_sun.energy = 3.0
light_auto_sun.angle = 0.0523599
ob_auto_sun = bpy.data.objects.new('AutoSun', light_auto_sun)
scene.collection.objects.link(ob_auto_sun)
ob_auto_sun.rotation_euler = (0.872665, 0.174533, 0.523599)
bpy.context.view_layer.update()
